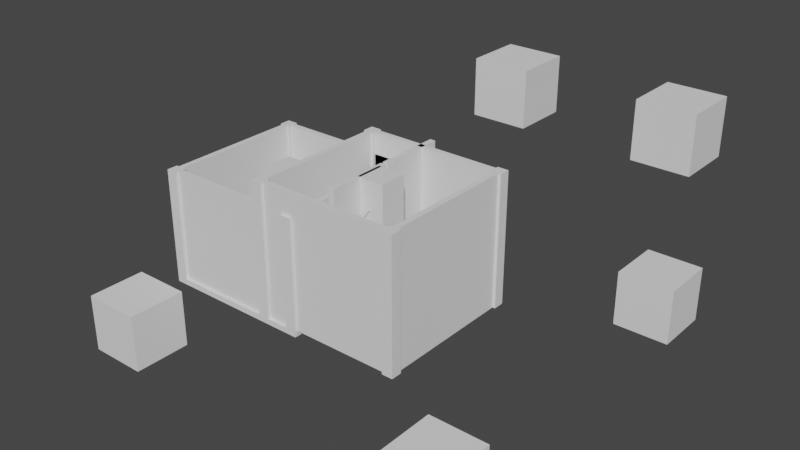 # Source: fourteen_weeks_2.blend  (saved by Blender 3.0.42; exported with 4.5.12 LTS)
import bpy
from mathutils import Matrix  # noqa: F401  (used for matrix-valued properties, if any)

bpy.ops.wm.read_factory_settings(use_empty=True)
scene = bpy.context.scene
scene.name = 'Scene'

# ---- collections
col_playerbox = bpy.data.collections.new('PlayerBox'); scene.collection.children.link(col_playerbox)
col_wall = bpy.data.collections.new('Wall'); scene.collection.children.link(col_wall)
col_level = bpy.data.collections.new('Level'); scene.collection.children.link(col_level)
col_level_001 = bpy.data.collections.new('Level.001'); scene.collection.children.link(col_level_001)
col_collection_5 = bpy.data.collections.new('Collection 5'); scene.collection.children.link(col_collection_5)

# ---- world
world_world = bpy.data.worlds.new('World'); scene.world = world_world
world_world.use_nodes = True; world_world.node_tree.nodes.clear()
_N = world_world.node_tree.nodes; _L = world_world.node_tree.links
n0 = _N.new('ShaderNodeOutputWorld'); n0.name = 'World Output'; n0.location = (300, 300)
n1 = _N.new('ShaderNodeBackground'); n1.name = 'Background'; n1.location = (10, 300)
n1.inputs[0].default_value = (0.05088, 0.05088, 0.05088, 1.0)
_L.new(n1.outputs[0], n0.inputs[0])
n0.is_active_output = True
world_world.color = (0.05088, 0.05088, 0.05088)
world_world.use_sun_shadow = False
world_world.sun_shadow_jitter_overblur = 0.0

# ---- meshes
me_cube_001 = bpy.data.meshes.new('Cube.001')
me_cube_001.from_pydata([(-50.0, -100.0, -20.0), (-50.0, -100.0, 20.0), (-50.0, 100.0, -20.0), (-50.0, 100.0, 20.0), (50.0, -100.0, -20.0), (50.0, -100.0, 20.0), (50.0, 100.0, -20.0), (50.0, 100.0, 20.0)], [], [(0, 1, 3, 2), (2, 3, 7, 6), (6, 7, 5, 4), (4, 5, 1, 0), (2, 6, 4, 0), (7, 3, 1, 5)])
_uv = me_cube_001.uv_layers.new(name='UVMap')
_uv.uv.foreach_set('vector', [0.375, 0.0, 0.625, 0.0, 0.625, 0.25, 0.375, 0.25, 0.375, 0.25, 0.625, 0.25, 0.625, 0.5, 0.375, 0.5, 0.375, 0.5, 0.625, 0.5, 0.625, 0.75, 0.375, 0.75, 0.375, 0.75, 0.625, 0.75, 0.625, 1.0, 0.375, 1.0, 0.125, 0.5, 0.375, 0.5, 0.375, 0.75, 0.125, 0.75, 0.625, 0.5, 0.875, 0.5, 0.875, 0.75, 0.625, 0.75])
me_cube_001.use_remesh_fix_poles = True
me_cube_001.use_remesh_preserve_attributes = False
me_cube_001.update()
me_cube_014 = bpy.data.meshes.new('Cube.014')
me_cube_014.from_pydata([(-1.0, -1.0, -1.0), (-1.0, -1.0, 1.0), (-1.0, 1.0, -1.0), (-1.0, 1.0, 1.0), (1.0, -1.0, -1.0), (1.0, -1.0, 1.0), (1.0, 1.0, -1.0), (1.0, 1.0, 1.0)], [], [(0, 1, 3, 2), (2, 3, 7, 6), (6, 7, 5, 4), (4, 5, 1, 0), (2, 6, 4, 0), (7, 3, 1, 5)])
_uv = me_cube_014.uv_layers.new(name='UVMap')
_uv.uv.foreach_set('vector', [0.375, 0.0, 0.625, 0.0, 0.625, 0.25, 0.375, 0.25, 0.375, 0.25, 0.625, 0.25, 0.625, 0.5, 0.375, 0.5, 0.375, 0.5, 0.625, 0.5, 0.625, 0.75, 0.375, 0.75, 0.375, 0.75, 0.625, 0.75, 0.625, 1.0, 0.375, 1.0, 0.125, 0.5, 0.375, 0.5, 0.375, 0.75, 0.125, 0.75, 0.625, 0.5, 0.875, 0.5, 0.875, 0.75, 0.625, 0.75])
me_cube_014.use_remesh_fix_poles = True
me_cube_014.use_remesh_preserve_attributes = False
me_cube_014.update()
me_cube_015 = bpy.data.meshes.new('Cube.015')
me_cube_015.from_pydata([(-1.0, -1.0, -1.0), (-1.0, -1.0, 1.0), (-1.0, 1.0, -1.0), (-1.0, 1.0, 1.0), (1.0, -1.0, -1.0), (1.0, -1.0, 1.0), (1.0, 1.0, -1.0), (1.0, 1.0, 1.0)], [], [(0, 1, 3, 2), (2, 3, 7, 6), (6, 7, 5, 4), (4, 5, 1, 0), (2, 6, 4, 0), (7, 3, 1, 5)])
_uv = me_cube_015.uv_layers.new(name='UVMap')
_uv.uv.foreach_set('vector', [0.375, 0.0, 0.625, 0.0, 0.625, 0.25, 0.375, 0.25, 0.375, 0.25, 0.625, 0.25, 0.625, 0.5, 0.375, 0.5, 0.375, 0.5, 0.625, 0.5, 0.625, 0.75, 0.375, 0.75, 0.375, 0.75, 0.625, 0.75, 0.625, 1.0, 0.375, 1.0, 0.125, 0.5, 0.375, 0.5, 0.375, 0.75, 0.125, 0.75, 0.625, 0.5, 0.875, 0.5, 0.875, 0.75, 0.625, 0.75])
me_cube_015.use_remesh_fix_poles = True
me_cube_015.use_remesh_preserve_attributes = False
me_cube_015.update()
me_cube_016 = bpy.data.meshes.new('Cube.016')
me_cube_016.from_pydata([(-1.0, -1.0, -1.0), (-1.0, -1.0, 1.0), (-1.0, 1.0, -1.0), (-1.0, 1.0, 1.0), (1.0, -1.0, -1.0), (1.0, -1.0, 1.0), (1.0, 1.0, -1.0), (1.0, 1.0, 1.0)], [], [(0, 1, 3, 2), (2, 3, 7, 6), (6, 7, 5, 4), (4, 5, 1, 0), (2, 6, 4, 0), (7, 3, 1, 5)])
_uv = me_cube_016.uv_layers.new(name='UVMap')
_uv.uv.foreach_set('vector', [0.375, 0.0, 0.625, 0.0, 0.625, 0.25, 0.375, 0.25, 0.375, 0.25, 0.625, 0.25, 0.625, 0.5, 0.375, 0.5, 0.375, 0.5, 0.625, 0.5, 0.625, 0.75, 0.375, 0.75, 0.375, 0.75, 0.625, 0.75, 0.625, 1.0, 0.375, 1.0, 0.125, 0.5, 0.375, 0.5, 0.375, 0.75, 0.125, 0.75, 0.625, 0.5, 0.875, 0.5, 0.875, 0.75, 0.625, 0.75])
me_cube_016.use_remesh_fix_poles = True
me_cube_016.use_remesh_preserve_attributes = False
me_cube_016.update()
me_cube_017 = bpy.data.meshes.new('Cube.017')
me_cube_017.from_pydata([(-1.0, -1.0, -1.0), (-1.0, -1.0, 1.0), (-1.0, 1.0, -1.0), (-1.0, 1.0, 1.0), (1.0, -1.0, -1.0), (1.0, -1.0, 1.0), (1.0, 1.0, -1.0), (1.0, 1.0, 1.0)], [], [(0, 1, 3, 2), (2, 3, 7, 6), (6, 7, 5, 4), (4, 5, 1, 0), (2, 6, 4, 0), (7, 3, 1, 5)])
_uv = me_cube_017.uv_layers.new(name='UVMap')
_uv.uv.foreach_set('vector', [0.375, 0.0, 0.625, 0.0, 0.625, 0.25, 0.375, 0.25, 0.375, 0.25, 0.625, 0.25, 0.625, 0.5, 0.375, 0.5, 0.375, 0.5, 0.625, 0.5, 0.625, 0.75, 0.375, 0.75, 0.375, 0.75, 0.625, 0.75, 0.625, 1.0, 0.375, 1.0, 0.125, 0.5, 0.375, 0.5, 0.375, 0.75, 0.125, 0.75, 0.625, 0.5, 0.875, 0.5, 0.875, 0.75, 0.625, 0.75])
me_cube_017.use_remesh_fix_poles = True
me_cube_017.use_remesh_preserve_attributes = False
me_cube_017.update()
me_cube_018 = bpy.data.meshes.new('Cube.018')
me_cube_018.from_pydata([(-1.0, -1.0, -1.0), (-1.0, -1.0, 1.0), (-1.0, 1.0, -1.0), (-1.0, 1.0, 1.0), (1.0, -1.0, -1.0), (1.0, -1.0, 1.0), (1.0, 1.0, -1.0), (1.0, 1.0, 1.0)], [], [(0, 1, 3, 2), (2, 3, 7, 6), (6, 7, 5, 4), (4, 5, 1, 0), (2, 6, 4, 0), (7, 3, 1, 5)])
_uv = me_cube_018.uv_layers.new(name='UVMap')
_uv.uv.foreach_set('vector', [0.375, 0.0, 0.625, 0.0, 0.625, 0.25, 0.375, 0.25, 0.375, 0.25, 0.625, 0.25, 0.625, 0.5, 0.375, 0.5, 0.375, 0.5, 0.625, 0.5, 0.625, 0.75, 0.375, 0.75, 0.375, 0.75, 0.625, 0.75, 0.625, 1.0, 0.375, 1.0, 0.125, 0.5, 0.375, 0.5, 0.375, 0.75, 0.125, 0.75, 0.625, 0.5, 0.875, 0.5, 0.875, 0.75, 0.625, 0.75])
me_cube_018.use_remesh_fix_poles = True
me_cube_018.use_remesh_preserve_attributes = False
me_cube_018.update()
me_cube_019 = bpy.data.meshes.new('Cube.019')
me_cube_019.from_pydata([(-1.0, -1.0, -1.0), (-1.0, -1.0, 1.0), (-1.0, 1.0, -1.0), (-1.0, 1.0, 1.0), (1.0, -1.0, -1.0), (1.0, -1.0, 1.0), (1.0, 1.0, -1.0), (1.0, 1.0, 1.0)], [], [(0, 1, 3, 2), (2, 3, 7, 6), (6, 7, 5, 4), (4, 5, 1, 0), (2, 6, 4, 0), (7, 3, 1, 5)])
_uv = me_cube_019.uv_layers.new(name='UVMap')
_uv.uv.foreach_set('vector', [0.375, 0.0, 0.625, 0.0, 0.625, 0.25, 0.375, 0.25, 0.375, 0.25, 0.625, 0.25, 0.625, 0.5, 0.375, 0.5, 0.375, 0.5, 0.625, 0.5, 0.625, 0.75, 0.375, 0.75, 0.375, 0.75, 0.625, 0.75, 0.625, 1.0, 0.375, 1.0, 0.125, 0.5, 0.375, 0.5, 0.375, 0.75, 0.125, 0.75, 0.625, 0.5, 0.875, 0.5, 0.875, 0.75, 0.625, 0.75])
me_cube_019.use_remesh_fix_poles = True
me_cube_019.use_remesh_preserve_attributes = False
me_cube_019.update()
me_cube_020 = bpy.data.meshes.new('Cube.020')
me_cube_020.from_pydata([(-1.0, -1.0, -1.0), (-1.0, -1.0, 1.0), (-1.0, 1.0, -1.0), (-1.0, 1.0, 1.0), (1.0, -1.0, -1.0), (1.0, -1.0, 1.0), (1.0, 1.0, -1.0), (1.0, 1.0, 1.0)], [], [(0, 1, 3, 2), (2, 3, 7, 6), (6, 7, 5, 4), (4, 5, 1, 0), (2, 6, 4, 0), (7, 3, 1, 5)])
_uv = me_cube_020.uv_layers.new(name='UVMap')
_uv.uv.foreach_set('vector', [0.375, 0.0, 0.625, 0.0, 0.625, 0.25, 0.375, 0.25, 0.375, 0.25, 0.625, 0.25, 0.625, 0.5, 0.375, 0.5, 0.375, 0.5, 0.625, 0.5, 0.625, 0.75, 0.375, 0.75, 0.375, 0.75, 0.625, 0.75, 0.625, 1.0, 0.375, 1.0, 0.125, 0.5, 0.375, 0.5, 0.375, 0.75, 0.125, 0.75, 0.625, 0.5, 0.875, 0.5, 0.875, 0.75, 0.625, 0.75])
me_cube_020.use_remesh_fix_poles = True
me_cube_020.use_remesh_preserve_attributes = False
me_cube_020.update()
me_cube_021 = bpy.data.meshes.new('Cube.021')
me_cube_021.from_pydata([(-1.0, -1.0, -1.0), (-1.0, -1.0, 1.0), (-1.0, 1.0, -1.0), (-1.0, 1.0, 1.0), (1.0, -1.0, -1.0), (1.0, -1.0, 1.0), (1.0, 1.0, -1.0), (1.0, 1.0, 1.0)], [], [(0, 1, 3, 2), (2, 3, 7, 6), (6, 7, 5, 4), (4, 5, 1, 0), (2, 6, 4, 0), (7, 3, 1, 5)])
_uv = me_cube_021.uv_layers.new(name='UVMap')
_uv.uv.foreach_set('vector', [0.375, 0.0, 0.625, 0.0, 0.625, 0.25, 0.375, 0.25, 0.375, 0.25, 0.625, 0.25, 0.625, 0.5, 0.375, 0.5, 0.375, 0.5, 0.625, 0.5, 0.625, 0.75, 0.375, 0.75, 0.375, 0.75, 0.625, 0.75, 0.625, 1.0, 0.375, 1.0, 0.125, 0.5, 0.375, 0.5, 0.375, 0.75, 0.125, 0.75, 0.625, 0.5, 0.875, 0.5, 0.875, 0.75, 0.625, 0.75])
me_cube_021.use_remesh_fix_poles = True
me_cube_021.use_remesh_preserve_attributes = False
me_cube_021.update()
me_cube_022 = bpy.data.meshes.new('Cube.022')
me_cube_022.from_pydata([(-1.0, -1.0, -1.0), (-1.0, -1.0, 1.0), (-1.0, 1.0, -1.0), (-1.0, 1.0, 1.0), (1.0, -1.0, -1.0), (1.0, -1.0, 1.0), (1.0, 1.0, -1.0), (1.0, 1.0, 1.0)], [], [(0, 1, 3, 2), (2, 3, 7, 6), (6, 7, 5, 4), (4, 5, 1, 0), (2, 6, 4, 0), (7, 3, 1, 5)])
_uv = me_cube_022.uv_layers.new(name='UVMap')
_uv.uv.foreach_set('vector', [0.375, 0.0, 0.625, 0.0, 0.625, 0.25, 0.375, 0.25, 0.375, 0.25, 0.625, 0.25, 0.625, 0.5, 0.375, 0.5, 0.375, 0.5, 0.625, 0.5, 0.625, 0.75, 0.375, 0.75, 0.375, 0.75, 0.625, 0.75, 0.625, 1.0, 0.375, 1.0, 0.125, 0.5, 0.375, 0.5, 0.375, 0.75, 0.125, 0.75, 0.625, 0.5, 0.875, 0.5, 0.875, 0.75, 0.625, 0.75])
me_cube_022.use_remesh_fix_poles = True
me_cube_022.use_remesh_preserve_attributes = False
me_cube_022.update()
me_cube_023 = bpy.data.meshes.new('Cube.023')
me_cube_023.from_pydata([(-1.0, -1.0, -1.0), (-1.0, -1.0, 1.0), (-1.0, 1.0, -1.0), (-1.0, 1.0, 1.0), (1.0, -1.0, -1.0), (1.0, -1.0, 1.0), (1.0, 1.0, -1.0), (1.0, 1.0, 1.0)], [], [(0, 1, 3, 2), (2, 3, 7, 6), (6, 7, 5, 4), (4, 5, 1, 0), (2, 6, 4, 0), (7, 3, 1, 5)])
_uv = me_cube_023.uv_layers.new(name='UVMap')
_uv.uv.foreach_set('vector', [0.375, 0.0, 0.625, 0.0, 0.625, 0.25, 0.375, 0.25, 0.375, 0.25, 0.625, 0.25, 0.625, 0.5, 0.375, 0.5, 0.375, 0.5, 0.625, 0.5, 0.625, 0.75, 0.375, 0.75, 0.375, 0.75, 0.625, 0.75, 0.625, 1.0, 0.375, 1.0, 0.125, 0.5, 0.375, 0.5, 0.375, 0.75, 0.125, 0.75, 0.625, 0.5, 0.875, 0.5, 0.875, 0.75, 0.625, 0.75])
me_cube_023.use_remesh_fix_poles = True
me_cube_023.use_remesh_preserve_attributes = False
me_cube_023.update()
me_cube_024 = bpy.data.meshes.new('Cube.024')
me_cube_024.from_pydata([(-1.0, -1.0, -1.0), (-1.0, -1.0, 1.0), (-1.0, 1.0, -1.0), (-1.0, 1.0, 1.0), (1.0, -1.0, -1.0), (1.0, -1.0, 1.0), (1.0, 1.0, -1.0), (1.0, 1.0, 1.0)], [], [(0, 1, 3, 2), (2, 3, 7, 6), (6, 7, 5, 4), (4, 5, 1, 0), (2, 6, 4, 0), (7, 3, 1, 5)])
_uv = me_cube_024.uv_layers.new(name='UVMap')
_uv.uv.foreach_set('vector', [0.375, 0.0, 0.625, 0.0, 0.625, 0.25, 0.375, 0.25, 0.375, 0.25, 0.625, 0.25, 0.625, 0.5, 0.375, 0.5, 0.375, 0.5, 0.625, 0.5, 0.625, 0.75, 0.375, 0.75, 0.375, 0.75, 0.625, 0.75, 0.625, 1.0, 0.375, 1.0, 0.125, 0.5, 0.375, 0.5, 0.375, 0.75, 0.125, 0.75, 0.625, 0.5, 0.875, 0.5, 0.875, 0.75, 0.625, 0.75])
me_cube_024.use_remesh_fix_poles = True
me_cube_024.use_remesh_preserve_attributes = False
me_cube_024.update()
me_cube_025 = bpy.data.meshes.new('Cube.025')
me_cube_025.from_pydata([(-1.0, -1.0, -1.0), (-1.0, -1.0, 1.0), (-1.0, 1.0, -1.0), (-1.0, 1.0, 1.0), (1.0, -1.0, -1.0), (1.0, -1.0, 1.0), (1.0, 1.0, -1.0), (1.0, 1.0, 1.0)], [], [(0, 1, 3, 2), (2, 3, 7, 6), (6, 7, 5, 4), (4, 5, 1, 0), (2, 6, 4, 0), (7, 3, 1, 5)])
_uv = me_cube_025.uv_layers.new(name='UVMap')
_uv.uv.foreach_set('vector', [0.375, 0.0, 0.625, 0.0, 0.625, 0.25, 0.375, 0.25, 0.375, 0.25, 0.625, 0.25, 0.625, 0.5, 0.375, 0.5, 0.375, 0.5, 0.625, 0.5, 0.625, 0.75, 0.375, 0.75, 0.375, 0.75, 0.625, 0.75, 0.625, 1.0, 0.375, 1.0, 0.125, 0.5, 0.375, 0.5, 0.375, 0.75, 0.125, 0.75, 0.625, 0.5, 0.875, 0.5, 0.875, 0.75, 0.625, 0.75])
me_cube_025.use_remesh_fix_poles = True
me_cube_025.use_remesh_preserve_attributes = False
me_cube_025.update()
me_cube_035 = bpy.data.meshes.new('Cube.035')
me_cube_035.from_pydata([(-1.0, -1.0, -1.0), (-1.0, -1.0, 1.0), (-1.0, 1.0, -1.0), (-1.0, 1.0, 1.0), (1.0, -1.0, -1.0), (1.0, -1.0, 1.0), (1.0, 1.0, -1.0), (1.0, 1.0, 1.0)], [], [(0, 1, 3, 2), (2, 3, 7, 6), (6, 7, 5, 4), (4, 5, 1, 0), (2, 6, 4, 0), (7, 3, 1, 5)])
_uv = me_cube_035.uv_layers.new(name='UVMap')
_uv.uv.foreach_set('vector', [0.375, 0.0, 0.625, 0.0, 0.625, 0.25, 0.375, 0.25, 0.375, 0.25, 0.625, 0.25, 0.625, 0.5, 0.375, 0.5, 0.375, 0.5, 0.625, 0.5, 0.625, 0.75, 0.375, 0.75, 0.375, 0.75, 0.625, 0.75, 0.625, 1.0, 0.375, 1.0, 0.125, 0.5, 0.375, 0.5, 0.375, 0.75, 0.125, 0.75, 0.625, 0.5, 0.875, 0.5, 0.875, 0.75, 0.625, 0.75])
me_cube_035.use_remesh_fix_poles = True
me_cube_035.use_remesh_preserve_attributes = False
me_cube_035.update()
me_cube_029 = bpy.data.meshes.new('Cube.029')
me_cube_029.from_pydata([(-1.0, -1.0, -1.0), (-1.0, -1.0, 1.0), (-1.0, 1.0, -1.0), (-1.0, 1.0, 1.0), (1.0, -1.0, -1.0), (1.0, -1.0, 1.0), (1.0, 1.0, -1.0), (1.0, 1.0, 1.0)], [], [(0, 1, 3, 2), (2, 3, 7, 6), (6, 7, 5, 4), (4, 5, 1, 0), (2, 6, 4, 0), (7, 3, 1, 5)])
_uv = me_cube_029.uv_layers.new(name='UVMap')
_uv.uv.foreach_set('vector', [0.375, 0.0, 0.625, 0.0, 0.625, 0.25, 0.375, 0.25, 0.375, 0.25, 0.625, 0.25, 0.625, 0.5, 0.375, 0.5, 0.375, 0.5, 0.625, 0.5, 0.625, 0.75, 0.375, 0.75, 0.375, 0.75, 0.625, 0.75, 0.625, 1.0, 0.375, 1.0, 0.125, 0.5, 0.375, 0.5, 0.375, 0.75, 0.125, 0.75, 0.625, 0.5, 0.875, 0.5, 0.875, 0.75, 0.625, 0.75])
me_cube_029.use_remesh_fix_poles = True
me_cube_029.use_remesh_preserve_attributes = False
me_cube_029.update()
me_cube_033 = bpy.data.meshes.new('Cube.033')
me_cube_033.from_pydata([(-1.0, -1.0, -1.0), (-1.0, -1.0, 1.0), (-1.0, 1.0, -1.0), (-1.0, 1.0, 1.0), (1.0, -1.0, -1.0), (1.0, -1.0, 1.0), (1.0, 1.0, -1.0), (1.0, 1.0, 1.0)], [], [(0, 1, 3, 2), (2, 3, 7, 6), (6, 7, 5, 4), (4, 5, 1, 0), (2, 6, 4, 0), (7, 3, 1, 5)])
_uv = me_cube_033.uv_layers.new(name='UVMap')
_uv.uv.foreach_set('vector', [0.375, 0.0, 0.625, 0.0, 0.625, 0.25, 0.375, 0.25, 0.375, 0.25, 0.625, 0.25, 0.625, 0.5, 0.375, 0.5, 0.375, 0.5, 0.625, 0.5, 0.625, 0.75, 0.375, 0.75, 0.375, 0.75, 0.625, 0.75, 0.625, 1.0, 0.375, 1.0, 0.125, 0.5, 0.375, 0.5, 0.375, 0.75, 0.125, 0.75, 0.625, 0.5, 0.875, 0.5, 0.875, 0.75, 0.625, 0.75])
me_cube_033.use_remesh_fix_poles = True
me_cube_033.use_remesh_preserve_attributes = False
me_cube_033.update()
me_cube_028 = bpy.data.meshes.new('Cube.028')
me_cube_028.from_pydata([(-1.0, -1.0, -1.0), (-1.0, -1.0, 1.0), (-1.0, 1.0, -1.0), (-1.0, 1.0, 1.0), (1.0, -1.0, -1.0), (1.0, -1.0, 1.0), (1.0, 1.0, -1.0), (1.0, 1.0, 1.0)], [], [(0, 1, 3, 2), (2, 3, 7, 6), (6, 7, 5, 4), (4, 5, 1, 0), (2, 6, 4, 0), (7, 3, 1, 5)])
_uv = me_cube_028.uv_layers.new(name='UVMap')
_uv.uv.foreach_set('vector', [0.375, 0.0, 0.625, 0.0, 0.625, 0.25, 0.375, 0.25, 0.375, 0.25, 0.625, 0.25, 0.625, 0.5, 0.375, 0.5, 0.375, 0.5, 0.625, 0.5, 0.625, 0.75, 0.375, 0.75, 0.375, 0.75, 0.625, 0.75, 0.625, 1.0, 0.375, 1.0, 0.125, 0.5, 0.375, 0.5, 0.375, 0.75, 0.125, 0.75, 0.625, 0.5, 0.875, 0.5, 0.875, 0.75, 0.625, 0.75])
me_cube_028.use_remesh_fix_poles = True
me_cube_028.use_remesh_preserve_attributes = False
me_cube_028.update()
me_cube_032 = bpy.data.meshes.new('Cube.032')
me_cube_032.from_pydata([(-1.0, -1.0, -1.0), (-1.0, -1.0, 1.0), (-1.0, 1.0, -1.0), (-1.0, 1.0, 1.0), (1.0, -1.0, -1.0), (1.0, -1.0, 1.0), (1.0, 1.0, -1.0), (1.0, 1.0, 1.0)], [], [(0, 1, 3, 2), (2, 3, 7, 6), (6, 7, 5, 4), (4, 5, 1, 0), (2, 6, 4, 0), (7, 3, 1, 5)])
_uv = me_cube_032.uv_layers.new(name='UVMap')
_uv.uv.foreach_set('vector', [0.375, 0.0, 0.625, 0.0, 0.625, 0.25, 0.375, 0.25, 0.375, 0.25, 0.625, 0.25, 0.625, 0.5, 0.375, 0.5, 0.375, 0.5, 0.625, 0.5, 0.625, 0.75, 0.375, 0.75, 0.375, 0.75, 0.625, 0.75, 0.625, 1.0, 0.375, 1.0, 0.125, 0.5, 0.375, 0.5, 0.375, 0.75, 0.125, 0.75, 0.625, 0.5, 0.875, 0.5, 0.875, 0.75, 0.625, 0.75])
me_cube_032.use_remesh_fix_poles = True
me_cube_032.use_remesh_preserve_attributes = False
me_cube_032.update()
me_cube_034 = bpy.data.meshes.new('Cube.034')
me_cube_034.from_pydata([(-1.0, -1.0, -1.0), (-1.0, -1.0, 1.0), (-1.0, 1.0, -1.0), (-1.0, 1.0, 1.0), (1.0, -1.0, -1.0), (1.0, -1.0, 1.0), (1.0, 1.0, -1.0), (1.0, 1.0, 1.0)], [], [(0, 1, 3, 2), (2, 3, 7, 6), (6, 7, 5, 4), (4, 5, 1, 0), (2, 6, 4, 0), (7, 3, 1, 5)])
_uv = me_cube_034.uv_layers.new(name='UVMap')
_uv.uv.foreach_set('vector', [0.375, 0.0, 0.625, 0.0, 0.625, 0.25, 0.375, 0.25, 0.375, 0.25, 0.625, 0.25, 0.625, 0.5, 0.375, 0.5, 0.375, 0.5, 0.625, 0.5, 0.625, 0.75, 0.375, 0.75, 0.375, 0.75, 0.625, 0.75, 0.625, 1.0, 0.375, 1.0, 0.125, 0.5, 0.375, 0.5, 0.375, 0.75, 0.125, 0.75, 0.625, 0.5, 0.875, 0.5, 0.875, 0.75, 0.625, 0.75])
me_cube_034.use_remesh_fix_poles = True
me_cube_034.use_remesh_preserve_attributes = False
me_cube_034.update()
me_cube_062 = bpy.data.meshes.new('Cube.062')
me_cube_062.from_pydata([(-1.0, -1.0, -1.0), (-1.0, -1.0, 1.0), (-1.0, 1.0, -1.0), (-1.0, 1.0, 1.0), (1.0, -1.0, -1.0), (1.0, -1.0, 1.0), (1.0, 1.0, -1.0), (1.0, 1.0, 1.0)], [], [(0, 1, 3, 2), (2, 3, 7, 6), (6, 7, 5, 4), (4, 5, 1, 0), (2, 6, 4, 0), (7, 3, 1, 5)])
_uv = me_cube_062.uv_layers.new(name='UVMap')
_uv.uv.foreach_set('vector', [0.375, 0.0, 0.625, 0.0, 0.625, 0.25, 0.375, 0.25, 0.375, 0.25, 0.625, 0.25, 0.625, 0.5, 0.375, 0.5, 0.375, 0.5, 0.625, 0.5, 0.625, 0.75, 0.375, 0.75, 0.375, 0.75, 0.625, 0.75, 0.625, 1.0, 0.375, 1.0, 0.125, 0.5, 0.375, 0.5, 0.375, 0.75, 0.125, 0.75, 0.625, 0.5, 0.875, 0.5, 0.875, 0.75, 0.625, 0.75])
me_cube_062.use_remesh_fix_poles = True
me_cube_062.use_remesh_preserve_attributes = False
me_cube_062.update()
me_cube_063 = bpy.data.meshes.new('Cube.063')
me_cube_063.from_pydata([(-1.0, -1.0, -1.0), (-1.0, -1.0, 1.0), (-1.0, 1.0, -1.0), (-1.0, 1.0, 1.0), (1.0, -1.0, -1.0), (1.0, -1.0, 1.0), (1.0, 1.0, -1.0), (1.0, 1.0, 1.0)], [], [(0, 1, 3, 2), (2, 3, 7, 6), (6, 7, 5, 4), (4, 5, 1, 0), (2, 6, 4, 0), (7, 3, 1, 5)])
_uv = me_cube_063.uv_layers.new(name='UVMap')
_uv.uv.foreach_set('vector', [0.375, 0.0, 0.625, 0.0, 0.625, 0.25, 0.375, 0.25, 0.375, 0.25, 0.625, 0.25, 0.625, 0.5, 0.375, 0.5, 0.375, 0.5, 0.625, 0.5, 0.625, 0.75, 0.375, 0.75, 0.375, 0.75, 0.625, 0.75, 0.625, 1.0, 0.375, 1.0, 0.125, 0.5, 0.375, 0.5, 0.375, 0.75, 0.125, 0.75, 0.625, 0.5, 0.875, 0.5, 0.875, 0.75, 0.625, 0.75])
me_cube_063.use_remesh_fix_poles = True
me_cube_063.use_remesh_preserve_attributes = False
me_cube_063.update()
me_cube_064 = bpy.data.meshes.new('Cube.064')
me_cube_064.from_pydata([(-1.0, -1.0, -1.0), (-1.0, -1.0, 1.0), (-1.0, 1.0, -1.0), (-1.0, 1.0, 1.0), (1.0, -1.0, -1.0), (1.0, -1.0, 1.0), (1.0, 1.0, -1.0), (1.0, 1.0, 1.0)], [], [(0, 1, 3, 2), (2, 3, 7, 6), (6, 7, 5, 4), (4, 5, 1, 0), (2, 6, 4, 0), (7, 3, 1, 5)])
_uv = me_cube_064.uv_layers.new(name='UVMap')
_uv.uv.foreach_set('vector', [0.375, 0.0, 0.625, 0.0, 0.625, 0.25, 0.375, 0.25, 0.375, 0.25, 0.625, 0.25, 0.625, 0.5, 0.375, 0.5, 0.375, 0.5, 0.625, 0.5, 0.625, 0.75, 0.375, 0.75, 0.375, 0.75, 0.625, 0.75, 0.625, 1.0, 0.375, 1.0, 0.125, 0.5, 0.375, 0.5, 0.375, 0.75, 0.125, 0.75, 0.625, 0.5, 0.875, 0.5, 0.875, 0.75, 0.625, 0.75])
me_cube_064.use_remesh_fix_poles = True
me_cube_064.use_remesh_preserve_attributes = False
me_cube_064.update()
me_cube_065 = bpy.data.meshes.new('Cube.065')
me_cube_065.from_pydata([(-1.0, -1.0, -1.0), (-1.0, -1.0, 1.0), (-1.0, 1.0, -1.0), (-1.0, 1.0, 1.0), (1.0, -1.0, -1.0), (1.0, -1.0, 1.0), (1.0, 1.0, -1.0), (1.0, 1.0, 1.0)], [], [(0, 1, 3, 2), (2, 3, 7, 6), (6, 7, 5, 4), (4, 5, 1, 0), (2, 6, 4, 0), (7, 3, 1, 5)])
_uv = me_cube_065.uv_layers.new(name='UVMap')
_uv.uv.foreach_set('vector', [0.375, 0.0, 0.625, 0.0, 0.625, 0.25, 0.375, 0.25, 0.375, 0.25, 0.625, 0.25, 0.625, 0.5, 0.375, 0.5, 0.375, 0.5, 0.625, 0.5, 0.625, 0.75, 0.375, 0.75, 0.375, 0.75, 0.625, 0.75, 0.625, 1.0, 0.375, 1.0, 0.125, 0.5, 0.375, 0.5, 0.375, 0.75, 0.125, 0.75, 0.625, 0.5, 0.875, 0.5, 0.875, 0.75, 0.625, 0.75])
me_cube_065.use_remesh_fix_poles = True
me_cube_065.use_remesh_preserve_attributes = False
me_cube_065.update()
me_cube_066 = bpy.data.meshes.new('Cube.066')
me_cube_066.from_pydata([(-1.0, -1.0, -1.0), (-1.0, -1.0, 1.0), (-1.0, 1.0, -1.0), (-1.0, 1.0, 1.0), (1.0, -1.0, -1.0), (1.0, -1.0, 1.0), (1.0, 1.0, -1.0), (1.0, 1.0, 1.0)], [], [(0, 1, 3, 2), (2, 3, 7, 6), (6, 7, 5, 4), (4, 5, 1, 0), (2, 6, 4, 0), (7, 3, 1, 5)])
_uv = me_cube_066.uv_layers.new(name='UVMap')
_uv.uv.foreach_set('vector', [0.375, 0.0, 0.625, 0.0, 0.625, 0.25, 0.375, 0.25, 0.375, 0.25, 0.625, 0.25, 0.625, 0.5, 0.375, 0.5, 0.375, 0.5, 0.625, 0.5, 0.625, 0.75, 0.375, 0.75, 0.375, 0.75, 0.625, 0.75, 0.625, 1.0, 0.375, 1.0, 0.125, 0.5, 0.375, 0.5, 0.375, 0.75, 0.125, 0.75, 0.625, 0.5, 0.875, 0.5, 0.875, 0.75, 0.625, 0.75])
me_cube_066.use_remesh_fix_poles = True
me_cube_066.use_remesh_preserve_attributes = False
me_cube_066.update()
me_cube_067 = bpy.data.meshes.new('Cube.067')
me_cube_067.from_pydata([(-1.0, -1.0, -1.0), (-1.0, -1.0, 1.0), (-1.0, 1.0, -1.0), (-1.0, 1.0, 1.0), (1.0, -1.0, -1.0), (1.0, -1.0, 1.0), (1.0, 1.0, -1.0), (1.0, 1.0, 1.0)], [], [(0, 1, 3, 2), (2, 3, 7, 6), (6, 7, 5, 4), (4, 5, 1, 0), (2, 6, 4, 0), (7, 3, 1, 5)])
_uv = me_cube_067.uv_layers.new(name='UVMap')
_uv.uv.foreach_set('vector', [0.375, 0.0, 0.625, 0.0, 0.625, 0.25, 0.375, 0.25, 0.375, 0.25, 0.625, 0.25, 0.625, 0.5, 0.375, 0.5, 0.375, 0.5, 0.625, 0.5, 0.625, 0.75, 0.375, 0.75, 0.375, 0.75, 0.625, 0.75, 0.625, 1.0, 0.375, 1.0, 0.125, 0.5, 0.375, 0.5, 0.375, 0.75, 0.125, 0.75, 0.625, 0.5, 0.875, 0.5, 0.875, 0.75, 0.625, 0.75])
me_cube_067.use_remesh_fix_poles = True
me_cube_067.use_remesh_preserve_attributes = False
me_cube_067.update()
me_cube_068 = bpy.data.meshes.new('Cube.068')
me_cube_068.from_pydata([(-1.0, -1.0, -1.0), (-1.0, -1.0, 1.0), (-1.0, 1.0, -1.0), (-1.0, 1.0, 1.0), (1.0, -1.0, -1.0), (1.0, -1.0, 1.0), (1.0, 1.0, -1.0), (1.0, 1.0, 1.0)], [], [(0, 1, 3, 2), (2, 3, 7, 6), (6, 7, 5, 4), (4, 5, 1, 0), (2, 6, 4, 0), (7, 3, 1, 5)])
_uv = me_cube_068.uv_layers.new(name='UVMap')
_uv.uv.foreach_set('vector', [0.375, 0.0, 0.625, 0.0, 0.625, 0.25, 0.375, 0.25, 0.375, 0.25, 0.625, 0.25, 0.625, 0.5, 0.375, 0.5, 0.375, 0.5, 0.625, 0.5, 0.625, 0.75, 0.375, 0.75, 0.375, 0.75, 0.625, 0.75, 0.625, 1.0, 0.375, 1.0, 0.125, 0.5, 0.375, 0.5, 0.375, 0.75, 0.125, 0.75, 0.625, 0.5, 0.875, 0.5, 0.875, 0.75, 0.625, 0.75])
me_cube_068.use_remesh_fix_poles = True
me_cube_068.use_remesh_preserve_attributes = False
me_cube_068.update()
me_cube_069 = bpy.data.meshes.new('Cube.069')
me_cube_069.from_pydata([(-1.0, -1.0, -1.0), (-1.0, -1.0, 1.0), (-1.0, 1.0, -1.0), (-1.0, 1.0, 1.0), (1.0, -1.0, -1.0), (1.0, -1.0, 1.0), (1.0, 1.0, -1.0), (1.0, 1.0, 1.0)], [], [(0, 1, 3, 2), (2, 3, 7, 6), (6, 7, 5, 4), (4, 5, 1, 0), (2, 6, 4, 0), (7, 3, 1, 5)])
_uv = me_cube_069.uv_layers.new(name='UVMap')
_uv.uv.foreach_set('vector', [0.375, 0.0, 0.625, 0.0, 0.625, 0.25, 0.375, 0.25, 0.375, 0.25, 0.625, 0.25, 0.625, 0.5, 0.375, 0.5, 0.375, 0.5, 0.625, 0.5, 0.625, 0.75, 0.375, 0.75, 0.375, 0.75, 0.625, 0.75, 0.625, 1.0, 0.375, 1.0, 0.125, 0.5, 0.375, 0.5, 0.375, 0.75, 0.125, 0.75, 0.625, 0.5, 0.875, 0.5, 0.875, 0.75, 0.625, 0.75])
me_cube_069.use_remesh_fix_poles = True
me_cube_069.use_remesh_preserve_attributes = False
me_cube_069.update()
me_cube_070 = bpy.data.meshes.new('Cube.070')
me_cube_070.from_pydata([(-1.0, -1.0, -1.0), (-1.0, -1.0, 1.0), (-1.0, 1.0, -1.0), (-1.0, 1.0, 1.0), (1.0, -1.0, -1.0), (1.0, -1.0, 1.0), (1.0, 1.0, -1.0), (1.0, 1.0, 1.0)], [], [(0, 1, 3, 2), (2, 3, 7, 6), (6, 7, 5, 4), (4, 5, 1, 0), (2, 6, 4, 0), (7, 3, 1, 5)])
_uv = me_cube_070.uv_layers.new(name='UVMap')
_uv.uv.foreach_set('vector', [0.375, 0.0, 0.625, 0.0, 0.625, 0.25, 0.375, 0.25, 0.375, 0.25, 0.625, 0.25, 0.625, 0.5, 0.375, 0.5, 0.375, 0.5, 0.625, 0.5, 0.625, 0.75, 0.375, 0.75, 0.375, 0.75, 0.625, 0.75, 0.625, 1.0, 0.375, 1.0, 0.125, 0.5, 0.375, 0.5, 0.375, 0.75, 0.125, 0.75, 0.625, 0.5, 0.875, 0.5, 0.875, 0.75, 0.625, 0.75])
me_cube_070.use_remesh_fix_poles = True
me_cube_070.use_remesh_preserve_attributes = False
me_cube_070.update()
me_cube_071 = bpy.data.meshes.new('Cube.071')
me_cube_071.from_pydata([(-1.0, -1.0, -1.0), (-1.0, -1.0, 1.0), (-1.0, 1.0, -1.0), (-1.0, 1.0, 1.0), (1.0, -1.0, -1.0), (1.0, -1.0, 1.0), (1.0, 1.0, -1.0), (1.0, 1.0, 1.0)], [], [(0, 1, 3, 2), (2, 3, 7, 6), (6, 7, 5, 4), (4, 5, 1, 0), (2, 6, 4, 0), (7, 3, 1, 5)])
_uv = me_cube_071.uv_layers.new(name='UVMap')
_uv.uv.foreach_set('vector', [0.375, 0.0, 0.625, 0.0, 0.625, 0.25, 0.375, 0.25, 0.375, 0.25, 0.625, 0.25, 0.625, 0.5, 0.375, 0.5, 0.375, 0.5, 0.625, 0.5, 0.625, 0.75, 0.375, 0.75, 0.375, 0.75, 0.625, 0.75, 0.625, 1.0, 0.375, 1.0, 0.125, 0.5, 0.375, 0.5, 0.375, 0.75, 0.125, 0.75, 0.625, 0.5, 0.875, 0.5, 0.875, 0.75, 0.625, 0.75])
me_cube_071.use_remesh_fix_poles = True
me_cube_071.use_remesh_preserve_attributes = False
me_cube_071.update()
me_cube_072 = bpy.data.meshes.new('Cube.072')
me_cube_072.from_pydata([(-1.0, -1.0, -1.0), (-1.0, -1.0, 1.0), (-1.0, 1.0, -1.0), (-1.0, 1.0, 1.0), (1.0, -1.0, -1.0), (1.0, -1.0, 1.0), (1.0, 1.0, -1.0), (1.0, 1.0, 1.0)], [], [(0, 1, 3, 2), (2, 3, 7, 6), (6, 7, 5, 4), (4, 5, 1, 0), (2, 6, 4, 0), (7, 3, 1, 5)])
_uv = me_cube_072.uv_layers.new(name='UVMap')
_uv.uv.foreach_set('vector', [0.375, 0.0, 0.625, 0.0, 0.625, 0.25, 0.375, 0.25, 0.375, 0.25, 0.625, 0.25, 0.625, 0.5, 0.375, 0.5, 0.375, 0.5, 0.625, 0.5, 0.625, 0.75, 0.375, 0.75, 0.375, 0.75, 0.625, 0.75, 0.625, 1.0, 0.375, 1.0, 0.125, 0.5, 0.375, 0.5, 0.375, 0.75, 0.125, 0.75, 0.625, 0.5, 0.875, 0.5, 0.875, 0.75, 0.625, 0.75])
me_cube_072.use_remesh_fix_poles = True
me_cube_072.use_remesh_preserve_attributes = False
me_cube_072.update()
me_cube_073 = bpy.data.meshes.new('Cube.073')
me_cube_073.from_pydata([(-1.0, -1.0, -1.0), (-1.0, -1.0, 1.0), (-1.0, 1.0, -1.0), (-1.0, 1.0, 1.0), (1.0, -1.0, -1.0), (1.0, -1.0, 1.0), (1.0, 1.0, -1.0), (1.0, 1.0, 1.0)], [], [(0, 1, 3, 2), (2, 3, 7, 6), (6, 7, 5, 4), (4, 5, 1, 0), (2, 6, 4, 0), (7, 3, 1, 5)])
_uv = me_cube_073.uv_layers.new(name='UVMap')
_uv.uv.foreach_set('vector', [0.375, 0.0, 0.625, 0.0, 0.625, 0.25, 0.375, 0.25, 0.375, 0.25, 0.625, 0.25, 0.625, 0.5, 0.375, 0.5, 0.375, 0.5, 0.625, 0.5, 0.625, 0.75, 0.375, 0.75, 0.375, 0.75, 0.625, 0.75, 0.625, 1.0, 0.375, 1.0, 0.125, 0.5, 0.375, 0.5, 0.375, 0.75, 0.125, 0.75, 0.625, 0.5, 0.875, 0.5, 0.875, 0.75, 0.625, 0.75])
me_cube_073.use_remesh_fix_poles = True
me_cube_073.use_remesh_preserve_attributes = False
me_cube_073.update()
me_cube_074 = bpy.data.meshes.new('Cube.074')
me_cube_074.from_pydata([(-1.0, -1.0, -1.0), (-1.0, -1.0, 1.0), (-1.0, 1.0, -1.0), (-1.0, 1.0, 1.0), (1.0, -1.0, -1.0), (1.0, -1.0, 1.0), (1.0, 1.0, -1.0), (1.0, 1.0, 1.0)], [], [(0, 1, 3, 2), (2, 3, 7, 6), (6, 7, 5, 4), (4, 5, 1, 0), (2, 6, 4, 0), (7, 3, 1, 5)])
_uv = me_cube_074.uv_layers.new(name='UVMap')
_uv.uv.foreach_set('vector', [0.375, 0.0, 0.625, 0.0, 0.625, 0.25, 0.375, 0.25, 0.375, 0.25, 0.625, 0.25, 0.625, 0.5, 0.375, 0.5, 0.375, 0.5, 0.625, 0.5, 0.625, 0.75, 0.375, 0.75, 0.375, 0.75, 0.625, 0.75, 0.625, 1.0, 0.375, 1.0, 0.125, 0.5, 0.375, 0.5, 0.375, 0.75, 0.125, 0.75, 0.625, 0.5, 0.875, 0.5, 0.875, 0.75, 0.625, 0.75])
me_cube_074.use_remesh_fix_poles = True
me_cube_074.use_remesh_preserve_attributes = False
me_cube_074.update()
me_cube_076 = bpy.data.meshes.new('Cube.076')
me_cube_076.from_pydata([(-1.0, -1.0, -1.0), (-1.0, -1.0, 0.6667), (-1.0, 1.0, -1.0), (-1.0, 1.0, 0.6667), (1.0, -1.0, -1.0), (1.0, -1.0, 0.6667), (1.0, 1.0, -1.0), (1.0, 1.0, 0.6667)], [], [(0, 1, 3, 2), (2, 3, 7, 6), (6, 7, 5, 4), (4, 5, 1, 0), (2, 6, 4, 0), (7, 3, 1, 5)])
_uv = me_cube_076.uv_layers.new(name='UVMap')
_uv.uv.foreach_set('vector', [0.375, 0.0, 0.625, 0.0, 0.625, 0.25, 0.375, 0.25, 0.375, 0.25, 0.625, 0.25, 0.625, 0.5, 0.375, 0.5, 0.375, 0.5, 0.625, 0.5, 0.625, 0.75, 0.375, 0.75, 0.375, 0.75, 0.625, 0.75, 0.625, 1.0, 0.375, 1.0, 0.125, 0.5, 0.375, 0.5, 0.375, 0.75, 0.125, 0.75, 0.625, 0.5, 0.875, 0.5, 0.875, 0.75, 0.625, 0.75])
me_cube_076.use_remesh_fix_poles = True
me_cube_076.use_remesh_preserve_attributes = False
me_cube_076.update()
me_cube_077 = bpy.data.meshes.new('Cube.077')
me_cube_077.from_pydata([(-1.0, -1.0, -1.0), (-1.0, -1.0, 0.6667), (-1.0, 1.0, -1.0), (-1.0, 1.0, 0.6667), (1.0, -1.0, -1.0), (1.0, -1.0, 0.6667), (1.0, 1.0, -1.0), (1.0, 1.0, 0.6667)], [], [(0, 1, 3, 2), (2, 3, 7, 6), (6, 7, 5, 4), (4, 5, 1, 0), (2, 6, 4, 0), (7, 3, 1, 5)])
_uv = me_cube_077.uv_layers.new(name='UVMap')
_uv.uv.foreach_set('vector', [0.375, 0.0, 0.625, 0.0, 0.625, 0.25, 0.375, 0.25, 0.375, 0.25, 0.625, 0.25, 0.625, 0.5, 0.375, 0.5, 0.375, 0.5, 0.625, 0.5, 0.625, 0.75, 0.375, 0.75, 0.375, 0.75, 0.625, 0.75, 0.625, 1.0, 0.375, 1.0, 0.125, 0.5, 0.375, 0.5, 0.375, 0.75, 0.125, 0.75, 0.625, 0.5, 0.875, 0.5, 0.875, 0.75, 0.625, 0.75])
me_cube_077.use_remesh_fix_poles = True
me_cube_077.use_remesh_preserve_attributes = False
me_cube_077.update()
me_cube_078 = bpy.data.meshes.new('Cube.078')
me_cube_078.from_pydata([(-1.0, -1.0, -1.0), (-1.0, -1.0, 0.6667), (-1.0, 1.0, -1.0), (-1.0, 1.0, 0.6667), (1.0, -1.0, -1.0), (1.0, -1.0, 0.6667), (1.0, 1.0, -1.0), (1.0, 1.0, 0.6667)], [], [(0, 1, 3, 2), (2, 3, 7, 6), (6, 7, 5, 4), (4, 5, 1, 0), (2, 6, 4, 0), (7, 3, 1, 5)])
_uv = me_cube_078.uv_layers.new(name='UVMap')
_uv.uv.foreach_set('vector', [0.375, 0.0, 0.625, 0.0, 0.625, 0.25, 0.375, 0.25, 0.375, 0.25, 0.625, 0.25, 0.625, 0.5, 0.375, 0.5, 0.375, 0.5, 0.625, 0.5, 0.625, 0.75, 0.375, 0.75, 0.375, 0.75, 0.625, 0.75, 0.625, 1.0, 0.375, 1.0, 0.125, 0.5, 0.375, 0.5, 0.375, 0.75, 0.125, 0.75, 0.625, 0.5, 0.875, 0.5, 0.875, 0.75, 0.625, 0.75])
me_cube_078.use_remesh_fix_poles = True
me_cube_078.use_remesh_preserve_attributes = False
me_cube_078.update()
me_cube_079 = bpy.data.meshes.new('Cube.079')
me_cube_079.from_pydata([(-1.0, -1.0, -1.0), (-1.0, -1.0, 0.6667), (-1.0, 1.0, -1.0), (-1.0, 1.0, 0.6667), (1.0, -1.0, -1.0), (1.0, -1.0, 0.6667), (1.0, 1.0, -1.0), (1.0, 1.0, 0.6667)], [], [(0, 1, 3, 2), (2, 3, 7, 6), (6, 7, 5, 4), (4, 5, 1, 0), (2, 6, 4, 0), (7, 3, 1, 5)])
_uv = me_cube_079.uv_layers.new(name='UVMap')
_uv.uv.foreach_set('vector', [0.375, 0.0, 0.625, 0.0, 0.625, 0.25, 0.375, 0.25, 0.375, 0.25, 0.625, 0.25, 0.625, 0.5, 0.375, 0.5, 0.375, 0.5, 0.625, 0.5, 0.625, 0.75, 0.375, 0.75, 0.375, 0.75, 0.625, 0.75, 0.625, 1.0, 0.375, 1.0, 0.125, 0.5, 0.375, 0.5, 0.375, 0.75, 0.125, 0.75, 0.625, 0.5, 0.875, 0.5, 0.875, 0.75, 0.625, 0.75])
me_cube_079.use_remesh_fix_poles = True
me_cube_079.use_remesh_preserve_attributes = False
me_cube_079.update()
me_cube_080 = bpy.data.meshes.new('Cube.080')
me_cube_080.from_pydata([(-1.0, -1.0, -1.0), (-1.0, -1.0, 0.6667), (-1.0, 1.0, -1.0), (-1.0, 1.0, 0.6667), (1.0, -1.0, -1.0), (1.0, -1.0, 0.6667), (1.0, 1.0, -1.0), (1.0, 1.0, 0.6667)], [], [(0, 1, 3, 2), (2, 3, 7, 6), (6, 7, 5, 4), (4, 5, 1, 0), (2, 6, 4, 0), (7, 3, 1, 5)])
_uv = me_cube_080.uv_layers.new(name='UVMap')
_uv.uv.foreach_set('vector', [0.375, 0.0, 0.625, 0.0, 0.625, 0.25, 0.375, 0.25, 0.375, 0.25, 0.625, 0.25, 0.625, 0.5, 0.375, 0.5, 0.375, 0.5, 0.625, 0.5, 0.625, 0.75, 0.375, 0.75, 0.375, 0.75, 0.625, 0.75, 0.625, 1.0, 0.375, 1.0, 0.125, 0.5, 0.375, 0.5, 0.375, 0.75, 0.125, 0.75, 0.625, 0.5, 0.875, 0.5, 0.875, 0.75, 0.625, 0.75])
me_cube_080.use_remesh_fix_poles = True
me_cube_080.use_remesh_preserve_attributes = False
me_cube_080.update()
me_cube_081 = bpy.data.meshes.new('Cube.081')
me_cube_081.from_pydata([(-1.0, -1.0, -1.0), (-1.0, -1.0, 0.6667), (-1.0, 1.0, -1.0), (-1.0, 1.0, 0.6667), (1.0, -1.0, -1.0), (1.0, -1.0, 0.6667), (1.0, 1.0, -1.0), (1.0, 1.0, 0.6667)], [], [(0, 1, 3, 2), (2, 3, 7, 6), (6, 7, 5, 4), (4, 5, 1, 0), (2, 6, 4, 0), (7, 3, 1, 5)])
_uv = me_cube_081.uv_layers.new(name='UVMap')
_uv.uv.foreach_set('vector', [0.375, 0.0, 0.625, 0.0, 0.625, 0.25, 0.375, 0.25, 0.375, 0.25, 0.625, 0.25, 0.625, 0.5, 0.375, 0.5, 0.375, 0.5, 0.625, 0.5, 0.625, 0.75, 0.375, 0.75, 0.375, 0.75, 0.625, 0.75, 0.625, 1.0, 0.375, 1.0, 0.125, 0.5, 0.375, 0.5, 0.375, 0.75, 0.125, 0.75, 0.625, 0.5, 0.875, 0.5, 0.875, 0.75, 0.625, 0.75])
me_cube_081.use_remesh_fix_poles = True
me_cube_081.use_remesh_preserve_attributes = False
me_cube_081.update()
me_cube_082 = bpy.data.meshes.new('Cube.082')
me_cube_082.from_pydata([(-1.0, -1.0, -1.0), (-1.0, -1.0, 0.6667), (-1.0, 1.0, -1.0), (-1.0, 1.0, 0.6667), (1.0, -1.0, -1.0), (1.0, -1.0, 0.6667), (1.0, 1.0, -1.0), (1.0, 1.0, 0.6667)], [], [(0, 1, 3, 2), (2, 3, 7, 6), (6, 7, 5, 4), (4, 5, 1, 0), (2, 6, 4, 0), (7, 3, 1, 5)])
_uv = me_cube_082.uv_layers.new(name='UVMap')
_uv.uv.foreach_set('vector', [0.375, 0.0, 0.625, 0.0, 0.625, 0.25, 0.375, 0.25, 0.375, 0.25, 0.625, 0.25, 0.625, 0.5, 0.375, 0.5, 0.375, 0.5, 0.625, 0.5, 0.625, 0.75, 0.375, 0.75, 0.375, 0.75, 0.625, 0.75, 0.625, 1.0, 0.375, 1.0, 0.125, 0.5, 0.375, 0.5, 0.375, 0.75, 0.125, 0.75, 0.625, 0.5, 0.875, 0.5, 0.875, 0.75, 0.625, 0.75])
me_cube_082.use_remesh_fix_poles = True
me_cube_082.use_remesh_preserve_attributes = False
me_cube_082.update()
me_cube_083 = bpy.data.meshes.new('Cube.083')
me_cube_083.from_pydata([(-1.0, -1.0, -1.0), (-1.0, -1.0, 0.6667), (-1.0, 1.0, -1.0), (-1.0, 1.0, 0.6667), (1.0, -1.0, -1.0), (1.0, -1.0, 0.6667), (1.0, 1.0, -1.0), (1.0, 1.0, 0.6667)], [], [(0, 1, 3, 2), (2, 3, 7, 6), (6, 7, 5, 4), (4, 5, 1, 0), (2, 6, 4, 0), (7, 3, 1, 5)])
_uv = me_cube_083.uv_layers.new(name='UVMap')
_uv.uv.foreach_set('vector', [0.375, 0.0, 0.625, 0.0, 0.625, 0.25, 0.375, 0.25, 0.375, 0.25, 0.625, 0.25, 0.625, 0.5, 0.375, 0.5, 0.375, 0.5, 0.625, 0.5, 0.625, 0.75, 0.375, 0.75, 0.375, 0.75, 0.625, 0.75, 0.625, 1.0, 0.375, 1.0, 0.125, 0.5, 0.375, 0.5, 0.375, 0.75, 0.125, 0.75, 0.625, 0.5, 0.875, 0.5, 0.875, 0.75, 0.625, 0.75])
me_cube_083.use_remesh_fix_poles = True
me_cube_083.use_remesh_preserve_attributes = False
me_cube_083.update()
me_cube_084 = bpy.data.meshes.new('Cube.084')
me_cube_084.from_pydata([(-1.0, -1.0, -1.0), (-1.0, -1.0, 0.6667), (-1.0, 1.0, -1.0), (-1.0, 1.0, 0.6667), (1.0, -1.0, -1.0), (1.0, -1.0, 0.6667), (1.0, 1.0, -1.0), (1.0, 1.0, 0.6667)], [], [(0, 1, 3, 2), (2, 3, 7, 6), (6, 7, 5, 4), (4, 5, 1, 0), (2, 6, 4, 0), (7, 3, 1, 5)])
_uv = me_cube_084.uv_layers.new(name='UVMap')
_uv.uv.foreach_set('vector', [0.375, 0.0, 0.625, 0.0, 0.625, 0.25, 0.375, 0.25, 0.375, 0.25, 0.625, 0.25, 0.625, 0.5, 0.375, 0.5, 0.375, 0.5, 0.625, 0.5, 0.625, 0.75, 0.375, 0.75, 0.375, 0.75, 0.625, 0.75, 0.625, 1.0, 0.375, 1.0, 0.125, 0.5, 0.375, 0.5, 0.375, 0.75, 0.125, 0.75, 0.625, 0.5, 0.875, 0.5, 0.875, 0.75, 0.625, 0.75])
me_cube_084.use_remesh_fix_poles = True
me_cube_084.use_remesh_preserve_attributes = False
me_cube_084.update()
me_cube_085 = bpy.data.meshes.new('Cube.085')
me_cube_085.from_pydata([(-1.0, -1.0, -1.0), (-1.0, -1.0, 0.6667), (-1.0, 1.0, -1.0), (-1.0, 1.0, 0.6667), (1.0, -1.0, -1.0), (1.0, -1.0, 0.6667), (1.0, 1.0, -1.0), (1.0, 1.0, 0.6667)], [], [(0, 1, 3, 2), (2, 3, 7, 6), (6, 7, 5, 4), (4, 5, 1, 0), (2, 6, 4, 0), (7, 3, 1, 5)])
_uv = me_cube_085.uv_layers.new(name='UVMap')
_uv.uv.foreach_set('vector', [0.375, 0.0, 0.625, 0.0, 0.625, 0.25, 0.375, 0.25, 0.375, 0.25, 0.625, 0.25, 0.625, 0.5, 0.375, 0.5, 0.375, 0.5, 0.625, 0.5, 0.625, 0.75, 0.375, 0.75, 0.375, 0.75, 0.625, 0.75, 0.625, 1.0, 0.375, 1.0, 0.125, 0.5, 0.375, 0.5, 0.375, 0.75, 0.125, 0.75, 0.625, 0.5, 0.875, 0.5, 0.875, 0.75, 0.625, 0.75])
me_cube_085.use_remesh_fix_poles = True
me_cube_085.use_remesh_preserve_attributes = False
me_cube_085.update()
me_cube_086 = bpy.data.meshes.new('Cube.086')
me_cube_086.from_pydata([(-1.0, -1.0, -1.0), (-1.0, -1.0, 0.6667), (-1.0, 1.0, -1.0), (-1.0, 1.0, 0.6667), (1.0, -1.0, -1.0), (1.0, -1.0, 0.6667), (1.0, 1.0, -1.0), (1.0, 1.0, 0.6667)], [], [(0, 1, 3, 2), (2, 3, 7, 6), (6, 7, 5, 4), (4, 5, 1, 0), (2, 6, 4, 0), (7, 3, 1, 5)])
_uv = me_cube_086.uv_layers.new(name='UVMap')
_uv.uv.foreach_set('vector', [0.375, 0.0, 0.625, 0.0, 0.625, 0.25, 0.375, 0.25, 0.375, 0.25, 0.625, 0.25, 0.625, 0.5, 0.375, 0.5, 0.375, 0.5, 0.625, 0.5, 0.625, 0.75, 0.375, 0.75, 0.375, 0.75, 0.625, 0.75, 0.625, 1.0, 0.375, 1.0, 0.125, 0.5, 0.375, 0.5, 0.375, 0.75, 0.125, 0.75, 0.625, 0.5, 0.875, 0.5, 0.875, 0.75, 0.625, 0.75])
me_cube_086.use_remesh_fix_poles = True
me_cube_086.use_remesh_preserve_attributes = False
me_cube_086.update()
me_cube_087 = bpy.data.meshes.new('Cube.087')
me_cube_087.from_pydata([(-1.0, -1.0, -1.0), (-1.0, -1.0, 0.6667), (-1.0, 1.0, -1.0), (-1.0, 1.0, 0.6667), (1.0, -1.0, -1.0), (1.0, -1.0, 0.6667), (1.0, 1.0, -1.0), (1.0, 1.0, 0.6667)], [], [(0, 1, 3, 2), (2, 3, 7, 6), (6, 7, 5, 4), (4, 5, 1, 0), (2, 6, 4, 0), (7, 3, 1, 5)])
_uv = me_cube_087.uv_layers.new(name='UVMap')
_uv.uv.foreach_set('vector', [0.375, 0.0, 0.625, 0.0, 0.625, 0.25, 0.375, 0.25, 0.375, 0.25, 0.625, 0.25, 0.625, 0.5, 0.375, 0.5, 0.375, 0.5, 0.625, 0.5, 0.625, 0.75, 0.375, 0.75, 0.375, 0.75, 0.625, 0.75, 0.625, 1.0, 0.375, 1.0, 0.125, 0.5, 0.375, 0.5, 0.375, 0.75, 0.125, 0.75, 0.625, 0.5, 0.875, 0.5, 0.875, 0.75, 0.625, 0.75])
me_cube_087.use_remesh_fix_poles = True
me_cube_087.use_remesh_preserve_attributes = False
me_cube_087.update()
me_cube_088 = bpy.data.meshes.new('Cube.088')
me_cube_088.from_pydata([(-1.0, -1.0, -1.0), (-1.0, -1.0, 1.0), (-1.0, 1.0, -1.0), (-1.0, 1.0, 1.0), (1.0, -1.0, -1.0), (1.0, -1.0, 1.0), (1.0, 1.0, -1.0), (1.0, 1.0, 1.0)], [], [(0, 1, 3, 2), (2, 3, 7, 6), (6, 7, 5, 4), (4, 5, 1, 0), (2, 6, 4, 0), (7, 3, 1, 5)])
_uv = me_cube_088.uv_layers.new(name='UVMap')
_uv.uv.foreach_set('vector', [0.375, 0.0, 0.625, 0.0, 0.625, 0.25, 0.375, 0.25, 0.375, 0.25, 0.625, 0.25, 0.625, 0.5, 0.375, 0.5, 0.375, 0.5, 0.625, 0.5, 0.625, 0.75, 0.375, 0.75, 0.375, 0.75, 0.625, 0.75, 0.625, 1.0, 0.375, 1.0, 0.125, 0.5, 0.375, 0.5, 0.375, 0.75, 0.125, 0.75, 0.625, 0.5, 0.875, 0.5, 0.875, 0.75, 0.625, 0.75])
me_cube_088.use_remesh_fix_poles = True
me_cube_088.use_remesh_preserve_attributes = False
me_cube_088.update()
me_cube_089 = bpy.data.meshes.new('Cube.089')
me_cube_089.from_pydata([(-1.0, -1.0, -1.0), (-1.0, -1.0, 1.0), (-1.0, 1.0, -1.0), (-1.0, 1.0, 1.0), (1.0, -1.0, -1.0), (1.0, -1.0, 1.0), (1.0, 1.0, -1.0), (1.0, 1.0, 1.0)], [], [(0, 1, 3, 2), (2, 3, 7, 6), (6, 7, 5, 4), (4, 5, 1, 0), (2, 6, 4, 0), (7, 3, 1, 5)])
_uv = me_cube_089.uv_layers.new(name='UVMap')
_uv.uv.foreach_set('vector', [0.375, 0.0, 0.625, 0.0, 0.625, 0.25, 0.375, 0.25, 0.375, 0.25, 0.625, 0.25, 0.625, 0.5, 0.375, 0.5, 0.375, 0.5, 0.625, 0.5, 0.625, 0.75, 0.375, 0.75, 0.375, 0.75, 0.625, 0.75, 0.625, 1.0, 0.375, 1.0, 0.125, 0.5, 0.375, 0.5, 0.375, 0.75, 0.125, 0.75, 0.625, 0.5, 0.875, 0.5, 0.875, 0.75, 0.625, 0.75])
me_cube_089.use_remesh_fix_poles = True
me_cube_089.use_remesh_preserve_attributes = False
me_cube_089.update()
me_cube_090 = bpy.data.meshes.new('Cube.090')
me_cube_090.from_pydata([(-1.0, -1.0, -1.0), (-1.0, -1.0, 1.0), (-1.0, 1.0, -1.0), (-1.0, 1.0, 1.0), (1.0, -1.0, -1.0), (1.0, -1.0, 1.0), (1.0, 1.0, -1.0), (1.0, 1.0, 1.0)], [], [(0, 1, 3, 2), (2, 3, 7, 6), (6, 7, 5, 4), (4, 5, 1, 0), (2, 6, 4, 0), (7, 3, 1, 5)])
_uv = me_cube_090.uv_layers.new(name='UVMap')
_uv.uv.foreach_set('vector', [0.375, 0.0, 0.625, 0.0, 0.625, 0.25, 0.375, 0.25, 0.375, 0.25, 0.625, 0.25, 0.625, 0.5, 0.375, 0.5, 0.375, 0.5, 0.625, 0.5, 0.625, 0.75, 0.375, 0.75, 0.375, 0.75, 0.625, 0.75, 0.625, 1.0, 0.375, 1.0, 0.125, 0.5, 0.375, 0.5, 0.375, 0.75, 0.125, 0.75, 0.625, 0.5, 0.875, 0.5, 0.875, 0.75, 0.625, 0.75])
me_cube_090.use_remesh_fix_poles = True
me_cube_090.use_remesh_preserve_attributes = False
me_cube_090.update()
me_cube_091 = bpy.data.meshes.new('Cube.091')
me_cube_091.from_pydata([(-1.0, -1.0, -1.0), (-1.0, -1.0, 1.0), (-1.0, 1.0, -1.0), (-1.0, 1.0, 1.0), (1.0, -1.0, -1.0), (1.0, -1.0, 1.0), (1.0, 1.0, -1.0), (1.0, 1.0, 1.0)], [], [(0, 1, 3, 2), (2, 3, 7, 6), (6, 7, 5, 4), (4, 5, 1, 0), (2, 6, 4, 0), (7, 3, 1, 5)])
_uv = me_cube_091.uv_layers.new(name='UVMap')
_uv.uv.foreach_set('vector', [0.375, 0.0, 0.625, 0.0, 0.625, 0.25, 0.375, 0.25, 0.375, 0.25, 0.625, 0.25, 0.625, 0.5, 0.375, 0.5, 0.375, 0.5, 0.625, 0.5, 0.625, 0.75, 0.375, 0.75, 0.375, 0.75, 0.625, 0.75, 0.625, 1.0, 0.375, 1.0, 0.125, 0.5, 0.375, 0.5, 0.375, 0.75, 0.125, 0.75, 0.625, 0.5, 0.875, 0.5, 0.875, 0.75, 0.625, 0.75])
me_cube_091.use_remesh_fix_poles = True
me_cube_091.use_remesh_preserve_attributes = False
me_cube_091.update()
me_cube_092 = bpy.data.meshes.new('Cube.092')
me_cube_092.from_pydata([(-1.0, -1.0, -1.0), (-1.0, -1.0, 1.0), (-1.0, 1.0, -1.0), (-1.0, 1.0, 1.0), (1.0, -1.0, -1.0), (1.0, -1.0, 1.0), (1.0, 1.0, -1.0), (1.0, 1.0, 1.0)], [], [(0, 1, 3, 2), (2, 3, 7, 6), (6, 7, 5, 4), (4, 5, 1, 0), (2, 6, 4, 0), (7, 3, 1, 5)])
_uv = me_cube_092.uv_layers.new(name='UVMap')
_uv.uv.foreach_set('vector', [0.375, 0.0, 0.625, 0.0, 0.625, 0.25, 0.375, 0.25, 0.375, 0.25, 0.625, 0.25, 0.625, 0.5, 0.375, 0.5, 0.375, 0.5, 0.625, 0.5, 0.625, 0.75, 0.375, 0.75, 0.375, 0.75, 0.625, 0.75, 0.625, 1.0, 0.375, 1.0, 0.125, 0.5, 0.375, 0.5, 0.375, 0.75, 0.125, 0.75, 0.625, 0.5, 0.875, 0.5, 0.875, 0.75, 0.625, 0.75])
me_cube_092.use_remesh_fix_poles = True
me_cube_092.use_remesh_preserve_attributes = False
me_cube_092.update()
me_cube_093 = bpy.data.meshes.new('Cube.093')
me_cube_093.from_pydata([(-1.0, -1.0, -1.0), (-1.0, -1.0, 1.0), (-1.0, 1.0, -1.0), (-1.0, 1.0, 1.0), (1.0, -1.0, -1.0), (1.0, -1.0, 1.0), (1.0, 1.0, -1.0), (1.0, 1.0, 1.0)], [], [(0, 1, 3, 2), (2, 3, 7, 6), (6, 7, 5, 4), (4, 5, 1, 0), (2, 6, 4, 0), (7, 3, 1, 5)])
_uv = me_cube_093.uv_layers.new(name='UVMap')
_uv.uv.foreach_set('vector', [0.375, 0.0, 0.625, 0.0, 0.625, 0.25, 0.375, 0.25, 0.375, 0.25, 0.625, 0.25, 0.625, 0.5, 0.375, 0.5, 0.375, 0.5, 0.625, 0.5, 0.625, 0.75, 0.375, 0.75, 0.375, 0.75, 0.625, 0.75, 0.625, 1.0, 0.375, 1.0, 0.125, 0.5, 0.375, 0.5, 0.375, 0.75, 0.125, 0.75, 0.625, 0.5, 0.875, 0.5, 0.875, 0.75, 0.625, 0.75])
me_cube_093.use_remesh_fix_poles = True
me_cube_093.use_remesh_preserve_attributes = False
me_cube_093.update()
me_cube_094 = bpy.data.meshes.new('Cube.094')
me_cube_094.from_pydata([(-1.0, -1.0, -1.0), (-1.0, -1.0, 1.0), (-1.0, 1.0, -1.0), (-1.0, 1.0, 1.0), (1.0, -1.0, -1.0), (1.0, -1.0, 1.0), (1.0, 1.0, -1.0), (1.0, 1.0, 1.0)], [], [(0, 1, 3, 2), (2, 3, 7, 6), (6, 7, 5, 4), (4, 5, 1, 0), (2, 6, 4, 0), (7, 3, 1, 5)])
_uv = me_cube_094.uv_layers.new(name='UVMap')
_uv.uv.foreach_set('vector', [0.375, 0.0, 0.625, 0.0, 0.625, 0.25, 0.375, 0.25, 0.375, 0.25, 0.625, 0.25, 0.625, 0.5, 0.375, 0.5, 0.375, 0.5, 0.625, 0.5, 0.625, 0.75, 0.375, 0.75, 0.375, 0.75, 0.625, 0.75, 0.625, 1.0, 0.375, 1.0, 0.125, 0.5, 0.375, 0.5, 0.375, 0.75, 0.125, 0.75, 0.625, 0.5, 0.875, 0.5, 0.875, 0.75, 0.625, 0.75])
me_cube_094.use_remesh_fix_poles = True
me_cube_094.use_remesh_preserve_attributes = False
me_cube_094.update()
me_cube_095 = bpy.data.meshes.new('Cube.095')
me_cube_095.from_pydata([(-1.0, -1.0, -1.0), (-1.0, -1.0, 1.0), (-1.0, 1.0, -1.0), (-1.0, 1.0, 1.0), (1.0, -1.0, -1.0), (1.0, -1.0, 1.0), (1.0, 1.0, -1.0), (1.0, 1.0, 1.0)], [], [(0, 1, 3, 2), (2, 3, 7, 6), (6, 7, 5, 4), (4, 5, 1, 0), (2, 6, 4, 0), (7, 3, 1, 5)])
_uv = me_cube_095.uv_layers.new(name='UVMap')
_uv.uv.foreach_set('vector', [0.375, 0.0, 0.625, 0.0, 0.625, 0.25, 0.375, 0.25, 0.375, 0.25, 0.625, 0.25, 0.625, 0.5, 0.375, 0.5, 0.375, 0.5, 0.625, 0.5, 0.625, 0.75, 0.375, 0.75, 0.375, 0.75, 0.625, 0.75, 0.625, 1.0, 0.375, 1.0, 0.125, 0.5, 0.375, 0.5, 0.375, 0.75, 0.125, 0.75, 0.625, 0.5, 0.875, 0.5, 0.875, 0.75, 0.625, 0.75])
me_cube_095.use_remesh_fix_poles = True
me_cube_095.use_remesh_preserve_attributes = False
me_cube_095.update()
me_cube_096 = bpy.data.meshes.new('Cube.096')
me_cube_096.from_pydata([(-1.0, -1.0, -1.0), (-1.0, -1.0, 1.0), (-1.0, 1.0, -1.0), (-1.0, 1.0, 1.0), (1.0, -1.0, -1.0), (1.0, -1.0, 1.0), (1.0, 1.0, -1.0), (1.0, 1.0, 1.0)], [], [(0, 1, 3, 2), (2, 3, 7, 6), (6, 7, 5, 4), (4, 5, 1, 0), (2, 6, 4, 0), (7, 3, 1, 5)])
_uv = me_cube_096.uv_layers.new(name='UVMap')
_uv.uv.foreach_set('vector', [0.375, 0.0, 0.625, 0.0, 0.625, 0.25, 0.375, 0.25, 0.375, 0.25, 0.625, 0.25, 0.625, 0.5, 0.375, 0.5, 0.375, 0.5, 0.625, 0.5, 0.625, 0.75, 0.375, 0.75, 0.375, 0.75, 0.625, 0.75, 0.625, 1.0, 0.375, 1.0, 0.125, 0.5, 0.375, 0.5, 0.375, 0.75, 0.125, 0.75, 0.625, 0.5, 0.875, 0.5, 0.875, 0.75, 0.625, 0.75])
me_cube_096.use_remesh_fix_poles = True
me_cube_096.use_remesh_preserve_attributes = False
me_cube_096.update()

# ---- objects
ob_playerbox = bpy.data.objects.new('PlayerBox', me_cube_001)
ob_ucx_playerbox_01 = bpy.data.objects.new('UCX_PlayerBox_01', me_cube_014)
ob_ucx_playerbox_02 = bpy.data.objects.new('UCX_PlayerBox_02', me_cube_015)
ob_ucx_playerbox_03 = bpy.data.objects.new('UCX_PlayerBox_03', me_cube_016)
ob_ucx_playerbox_04 = bpy.data.objects.new('UCX_PlayerBox_04', me_cube_017)
ob_ucx_playerbox_05 = bpy.data.objects.new('UCX_PlayerBox_05', me_cube_018)
ob_ucx_playerbox_06 = bpy.data.objects.new('UCX_PlayerBox_06', me_cube_019)
ob_ucx_playerbox_07 = bpy.data.objects.new('UCX_PlayerBox_07', me_cube_020)
ob_ucx_playerbox_08 = bpy.data.objects.new('UCX_PlayerBox_08', me_cube_021)
ob_ucx_playerbox_09 = bpy.data.objects.new('UCX_PlayerBox_09', me_cube_022)
ob_ucx_playerbox_10 = bpy.data.objects.new('UCX_PlayerBox_10', me_cube_023)
ob_ucx_playerbox_11 = bpy.data.objects.new('UCX_PlayerBox_11', me_cube_024)
ob_ucx_playerbox_12 = bpy.data.objects.new('UCX_PlayerBox_12', me_cube_025)
ob_height = bpy.data.objects.new('Height', me_cube_035)
ob_wall = bpy.data.objects.new('Wall', me_cube_029)
ob_wall_001 = bpy.data.objects.new('Wall.001', me_cube_033)
ob_wallhole = bpy.data.objects.new('WallHole', me_cube_028)
ob_walltall = bpy.data.objects.new('WallTall', me_cube_032)
ob_walltallhole = bpy.data.objects.new('WallTallHole', me_cube_034)
ob_cube = bpy.data.objects.new('Cube', me_cube_062)
ob_cube_001 = bpy.data.objects.new('Cube.001', me_cube_063)
ob_cube_002 = bpy.data.objects.new('Cube.002', me_cube_064)
ob_cube_003 = bpy.data.objects.new('Cube.003', me_cube_065)
ob_cube_004 = bpy.data.objects.new('Cube.004', me_cube_066)
ob_cube_005 = bpy.data.objects.new('Cube.005', me_cube_067)
ob_cube_006 = bpy.data.objects.new('Cube.006', me_cube_068)
ob_cube_007 = bpy.data.objects.new('Cube.007', me_cube_069)
ob_cube_008 = bpy.data.objects.new('Cube.008', me_cube_070)
ob_cube_009 = bpy.data.objects.new('Cube.009', me_cube_071)
ob_cube_010 = bpy.data.objects.new('Cube.010', me_cube_072)
ob_cube_011 = bpy.data.objects.new('Cube.011', me_cube_073)
ob_cube_012 = bpy.data.objects.new('Cube.012', me_cube_074)
ob_cube_014 = bpy.data.objects.new('Cube.014', me_cube_076)
ob_cube_015 = bpy.data.objects.new('Cube.015', me_cube_077)
ob_cube_016 = bpy.data.objects.new('Cube.016', me_cube_078)
ob_cube_017 = bpy.data.objects.new('Cube.017', me_cube_079)
ob_cube_018 = bpy.data.objects.new('Cube.018', me_cube_080)
ob_cube_019 = bpy.data.objects.new('Cube.019', me_cube_081)
ob_cube_020 = bpy.data.objects.new('Cube.020', me_cube_082)
ob_cube_021 = bpy.data.objects.new('Cube.021', me_cube_083)
ob_cube_022 = bpy.data.objects.new('Cube.022', me_cube_084)
ob_cube_023 = bpy.data.objects.new('Cube.023', me_cube_085)
ob_cube_024 = bpy.data.objects.new('Cube.024', me_cube_086)
ob_cube_025 = bpy.data.objects.new('Cube.025', me_cube_087)
ob_cube_013 = bpy.data.objects.new('Cube.013', me_cube_088)
ob_cube_026 = bpy.data.objects.new('Cube.026', me_cube_089)
ob_cube_027 = bpy.data.objects.new('Cube.027', me_cube_090)
ob_cube_028 = bpy.data.objects.new('Cube.028', me_cube_091)
ob_cube_029 = bpy.data.objects.new('Cube.029', me_cube_092)
ob_cube_030 = bpy.data.objects.new('Cube.030', me_cube_093)
ob_cube_031 = bpy.data.objects.new('Cube.031', me_cube_094)
ob_cube_032 = bpy.data.objects.new('Cube.032', me_cube_095)
ob_cube_033 = bpy.data.objects.new('Cube.033', me_cube_096)

# ---- transforms, parenting, visibility, modifiers, constraints
ob_playerbox.location = (0.0, 0.0, 3.6)
ob_playerbox.scale = (0.01, 0.01, 0.01)
_m = ob_playerbox.modifiers.new('Wireframe', 'WIREFRAME')
_m.thickness = 2.0
ob_ucx_playerbox_01.location = (0.0, 1.0, 3.8)
ob_ucx_playerbox_01.scale = (0.51, 0.01, 0.01)
ob_ucx_playerbox_02.location = (0.0, 1.0, 3.4)
ob_ucx_playerbox_02.scale = (0.51, 0.01, 0.01)
ob_ucx_playerbox_03.location = (0.5, 1.0, 3.6)
ob_ucx_playerbox_03.scale = (0.01, 0.01, 0.21)
ob_ucx_playerbox_04.location = (-0.5, 1.0, 3.6)
ob_ucx_playerbox_04.scale = (0.01, 0.01, 0.21)
ob_ucx_playerbox_05.location = (0.0, -1.0, 3.8)
ob_ucx_playerbox_05.scale = (0.51, 0.01, 0.01)
ob_ucx_playerbox_06.location = (0.0, -1.0, 3.4)
ob_ucx_playerbox_06.scale = (0.51, 0.01, 0.01)
ob_ucx_playerbox_07.location = (0.5, -1.0, 3.6)
ob_ucx_playerbox_07.scale = (0.01, 0.01, 0.21)
ob_ucx_playerbox_08.location = (-0.5, -1.0, 3.6)
ob_ucx_playerbox_08.scale = (0.01, 0.01, 0.21)
ob_ucx_playerbox_09.location = (-0.5, 0.0, 3.8)
ob_ucx_playerbox_09.scale = (0.01, 1.01, 0.01)
ob_ucx_playerbox_10.location = (-0.5, 0.0, 3.4)
ob_ucx_playerbox_10.scale = (0.01, 1.01, 0.01)
ob_ucx_playerbox_11.location = (0.5, 0.0, 3.8)
ob_ucx_playerbox_11.scale = (0.01, 1.01, 0.01)
ob_ucx_playerbox_12.location = (0.5, 0.0, 3.4)
ob_ucx_playerbox_12.scale = (0.01, 1.01, 0.01)
ob_height.location = (0.0, 5.0, 1.0)
ob_height.scale = (0.1, 1.2, 1.0)
ob_wall.location = (0.0, 0.0, 3.6)
ob_wall.scale = (0.1, 1.2, 1.2)
_m = ob_wall.modifiers.new('Boolean', 'BOOLEAN')
_m.object = ob_wallhole
ob_wall_001.location = (0.0, 0.0, 1.2)
ob_wall_001.scale = (0.1, 1.2, 1.2)
ob_wallhole.location = (0.0, 0.0, 3.6)
ob_wallhole.scale = (0.1, 1.1, 0.3)
ob_walltall.location = (0.0, 2.5, 2.4)
ob_walltall.scale = (0.1, 1.2, 2.4)
_m = ob_walltall.modifiers.new('Boolean', 'BOOLEAN')
_m.object = ob_walltallhole
ob_walltallhole.location = (0.0, 2.5, 2.4)
ob_walltallhole.scale = (0.1, 1.1, 0.3)
ob_cube.location = (0.5, 0.5, 2.4)
ob_cube.scale = (0.5, 0.5, 2.4)
ob_cube_001.location = (-0.7, 3.1, 2.4)
ob_cube_001.scale = (1.2, 0.1, 2.4)
ob_cube_002.location = (1.7, 3.1, 2.4)
ob_cube_002.scale = (1.2, 0.1, 2.4)
ob_cube_003.location = (3.1, 1.7, 2.4)
ob_cube_003.rotation_euler = (0.0, -0.0, -1.571)
ob_cube_003.scale = (1.2, 0.1, 2.4)
ob_cube_004.location = (3.1, -0.7, 2.4)
ob_cube_004.rotation_euler = (0.0, -0.0, -1.571)
ob_cube_004.scale = (1.2, 0.1, 2.4)
ob_cube_005.location = (1.7, -2.1, 2.4)
ob_cube_005.rotation_euler = (0.0, -0.0, -3.142)
ob_cube_005.scale = (1.2, 0.1, 2.4)
ob_cube_006.location = (-0.7, -2.1, 2.4)
ob_cube_006.rotation_euler = (0.0, -0.0, -3.142)
ob_cube_006.scale = (1.2, 0.1, 2.4)
ob_cube_007.location = (-2.1, -0.7, 2.4)
ob_cube_007.rotation_euler = (0.0, -0.0, -4.712)
ob_cube_007.scale = (1.2, 0.1, 2.4)
ob_cube_008.location = (-2.1, 1.7, 2.4)
ob_cube_008.rotation_euler = (0.0, -0.0, -4.712)
ob_cube_008.scale = (1.2, 0.1, 2.4)
ob_cube_009.location = (-2.1, 3.1, 2.4)
ob_cube_009.scale = (0.2, 0.2, 2.4)
ob_cube_010.location = (3.1, 3.1, 2.4)
ob_cube_010.scale = (0.2, 0.2, 2.4)
ob_cube_011.location = (3.1, -2.1, 2.4)
ob_cube_011.scale = (0.2, 0.2, 2.4)
ob_cube_012.location = (-2.1, -2.1, 2.4)
ob_cube_012.scale = (0.2, 0.2, 2.4)
ob_cube_014.location = (-4.7, 3.1, 2.4)
ob_cube_014.scale = (1.2, 0.1, 2.4)
ob_cube_015.location = (-2.3, 3.1, 2.4)
ob_cube_015.scale = (1.2, 0.1, 2.4)
ob_cube_016.location = (-0.9, 1.7, 2.4)
ob_cube_016.rotation_euler = (0.0, -0.0, -1.571)
ob_cube_016.scale = (1.2, 0.1, 2.4)
ob_cube_017.location = (-0.9, -0.7, 2.4)
ob_cube_017.rotation_euler = (0.0, -0.0, -1.571)
ob_cube_017.scale = (1.2, 0.1, 2.4)
ob_cube_018.location = (-2.3, -2.1, 2.4)
ob_cube_018.rotation_euler = (0.0, -0.0, -3.142)
ob_cube_018.scale = (1.2, 0.1, 2.4)
ob_cube_019.location = (-4.7, -2.1, 2.4)
ob_cube_019.rotation_euler = (0.0, -0.0, -3.142)
ob_cube_019.scale = (1.2, 0.1, 2.4)
ob_cube_020.location = (-6.1, -0.7, 2.4)
ob_cube_020.rotation_euler = (0.0, -0.0, -4.712)
ob_cube_020.scale = (1.2, 0.1, 2.4)
ob_cube_021.location = (-6.1, 1.7, 2.4)
ob_cube_021.rotation_euler = (0.0, -0.0, -4.712)
ob_cube_021.scale = (1.2, 0.1, 2.4)
ob_cube_022.location = (-6.1, 3.1, 2.4)
ob_cube_022.scale = (0.2, 0.2, 2.4)
ob_cube_023.location = (-0.9, 3.1, 2.4)
ob_cube_023.scale = (0.2, 0.2, 2.4)
ob_cube_024.location = (-0.9, -2.1, 2.4)
ob_cube_024.scale = (0.2, 0.2, 2.4)
ob_cube_025.location = (-6.1, -2.1, 2.4)
ob_cube_025.scale = (0.2, 0.2, 2.4)
ob_cube_013.location = (-3.5, 0.5, -0.1)
ob_cube_013.scale = (2.8, 2.8, 0.1)
ob_cube_026.location = (-3.5, 0.5, 2.0)
ob_cube_026.scale = (0.5, 0.5, 2.0)
ob_cube_026.hide_select = True
ob_cube_027.location = (7.0, 7.0, 6.0)
ob_cube_028.location = (1.0, 1.0, 0.0)
ob_cube_029.location = (7.0, 7.0, 0.0)
ob_cube_030.location = (-5.0, 7.0, 0.0)
ob_cube_031.location = (7.0, -5.0, 0.0)
ob_cube_032.location = (-5.0, -5.0, 0.0)
ob_cube_033.location = (1.0, 7.0, 6.0)

# ---- collection membership
col_playerbox.objects.link(ob_playerbox)
col_playerbox.objects.link(ob_ucx_playerbox_01)
col_playerbox.objects.link(ob_ucx_playerbox_02)
col_playerbox.objects.link(ob_ucx_playerbox_03)
col_playerbox.objects.link(ob_ucx_playerbox_04)
col_playerbox.objects.link(ob_ucx_playerbox_05)
col_playerbox.objects.link(ob_ucx_playerbox_06)
col_playerbox.objects.link(ob_ucx_playerbox_07)
col_playerbox.objects.link(ob_ucx_playerbox_08)
col_playerbox.objects.link(ob_ucx_playerbox_09)
col_playerbox.objects.link(ob_ucx_playerbox_10)
col_playerbox.objects.link(ob_ucx_playerbox_11)
col_playerbox.objects.link(ob_ucx_playerbox_12)
col_wall.objects.link(ob_height)
col_wall.objects.link(ob_wall)
col_wall.objects.link(ob_wall_001)
col_wall.objects.link(ob_wallhole)
col_wall.objects.link(ob_walltall)
col_wall.objects.link(ob_walltallhole)
col_level.objects.link(ob_cube)
col_level.objects.link(ob_cube_001)
col_level.objects.link(ob_cube_002)
col_level.objects.link(ob_cube_003)
col_level.objects.link(ob_cube_004)
col_level.objects.link(ob_cube_005)
col_level.objects.link(ob_cube_006)
col_level.objects.link(ob_cube_007)
col_level.objects.link(ob_cube_008)
col_level.objects.link(ob_cube_009)
col_level.objects.link(ob_cube_010)
col_level.objects.link(ob_cube_011)
col_level.objects.link(ob_cube_012)
col_level_001.objects.link(ob_cube_014)
col_level_001.objects.link(ob_cube_015)
col_level_001.objects.link(ob_cube_016)
col_level_001.objects.link(ob_cube_017)
col_level_001.objects.link(ob_cube_018)
col_level_001.objects.link(ob_cube_019)
col_level_001.objects.link(ob_cube_020)
col_level_001.objects.link(ob_cube_021)
col_level_001.objects.link(ob_cube_022)
col_level_001.objects.link(ob_cube_023)
col_level_001.objects.link(ob_cube_024)
col_level_001.objects.link(ob_cube_025)
col_level_001.objects.link(ob_cube_013)
col_level_001.objects.link(ob_cube_026)
col_collection_5.objects.link(ob_cube_027)
col_collection_5.objects.link(ob_cube_028)
col_collection_5.objects.link(ob_cube_029)
col_collection_5.objects.link(ob_cube_030)
col_collection_5.objects.link(ob_cube_031)
col_collection_5.objects.link(ob_cube_032)
col_collection_5.objects.link(ob_cube_033)

# ---- scene / render settings (as saved in the file)
scene.frame_start = 1; scene.frame_end = 250; scene.frame_set(1)
scene.render.engine = 'BLENDER_EEVEE_NEXT'
scene.cycles.sampling_pattern = 'TABULATED_SOBOL'
scene.cycles.use_light_tree = False
scene.view_settings.view_transform = 'Filmic'
bpy.context.view_layer.update()

# ---- added for rendering (the .blend has no active camera and no usable light): camera, sun
cam_auto = bpy.data.cameras.new('AutoCamera')
cam_auto.lens = 50.0
cam_auto.sensor_width = 36.0
cam_auto.clip_end = 1000.0
ob_auto_camera = bpy.data.objects.new('AutoCamera', cam_auto)
scene.collection.objects.link(ob_auto_camera)
ob_auto_camera.location = (20.7905, -22.9286, 18.9524)
ob_auto_camera.rotation_euler = (1.09748, -7.21219e-08, 0.694738)
scene.camera = ob_auto_camera
light_auto_sun = bpy.data.lights.new('AutoSun', 'SUN')
light_auto_sun.energy = 3.0
light_auto_sun.angle = 0.0523599
ob_auto_sun = bpy.data.objects.new('AutoSun', light_auto_sun)
scene.collection.objects.link(ob_auto_sun)
ob_auto_sun.rotation_euler = (0.872665, 0.174533, 0.523599)
bpy.context.view_layer.update()
